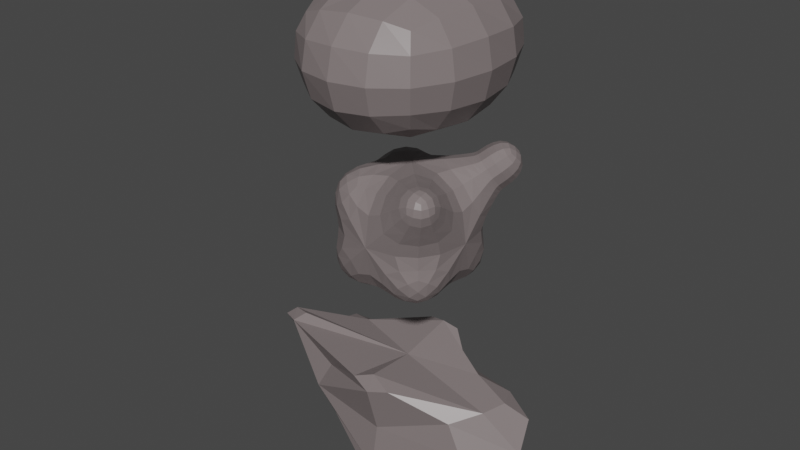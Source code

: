 # Source: asteroid.blend  (saved by Blender 3.2.14; exported with 4.5.12 LTS)
import bpy
from mathutils import Matrix  # noqa: F401  (used for matrix-valued properties, if any)

bpy.ops.wm.read_factory_settings(use_empty=True)
scene = bpy.context.scene
scene.name = 'Scene'

# ---- collections
col_collection = bpy.data.collections.new('Collection'); scene.collection.children.link(col_collection)

# ---- materials (node trees are filled in below, after node groups)
mat_material = bpy.data.materials.new('Material')
mat_material.alpha_threshold = 0.0
mat_material.use_transparent_shadow = False
mat_material.line_color = (0.0, 0.0, 0.0, 1.0)

# ---- material node trees
mat_material.use_nodes = True; mat_material.node_tree.nodes.clear()
_N = mat_material.node_tree.nodes; _L = mat_material.node_tree.links
n0 = _N.new('ShaderNodeOutputMaterial'); n0.name = 'Material Output'; n0.location = (300, 300)
n1 = _N.new('ShaderNodeBsdfPrincipled'); n1.name = 'Principled BSDF'; n1.location = (10, 300)
n1.distribution = 'GGX'
n1.subsurface_method = 'RANDOM_WALK_SKIN'
n1.inputs[0].default_value = (0.2119, 0.1773, 0.1773, 1.0)
n1.inputs[2].default_value = 0.4
n1.inputs[3].default_value = 1.45
n1.inputs[27].default_value = (0.0, 0.0, 0.0, 1.0)
n1.inputs[28].default_value = 1.0
_L.new(n1.outputs[0], n0.inputs[0])
n0.is_active_output = True

# ---- world
world_world = bpy.data.worlds.new('World'); scene.world = world_world
world_world.use_nodes = True; world_world.node_tree.nodes.clear()
_N = world_world.node_tree.nodes; _L = world_world.node_tree.links
n0 = _N.new('ShaderNodeOutputWorld'); n0.name = 'World Output'; n0.location = (300, 300)
n1 = _N.new('ShaderNodeBackground'); n1.name = 'Background'; n1.location = (10, 300)
n1.inputs[0].default_value = (0.05088, 0.05088, 0.05088, 1.0)
_L.new(n1.outputs[0], n0.inputs[0])
n0.is_active_output = True
world_world.color = (0.05088, 0.05088, 0.05088)
world_world.use_sun_shadow = False
world_world.sun_shadow_jitter_overblur = 0.0

# ---- meshes
me_cube = bpy.data.meshes.new('Cube')
me_cube.from_pydata([(1.914, -0.8693, 0.7722), (1.948, -0.7664, -0.7664), (-1.982, 0.7882, -0.8134), (-1.982, -0.8134, 0.7882), (-1.948, -0.7505, -0.7505), (0.9626, 1.099, 1.099), (2.702, 0.3468, 1.084), (2.702, 1.084, 0.3468), (-2.938, 1.166, 0.5092), (-2.938, 0.5092, 1.166), (-1.569, 1.165, 1.165), (-2.38, 0.02953, -0.9243), (-0.05274, 0.9414, -0.9529), (-2.38, -0.9243, 0.02953), (2.37, -0.9585, 0.004535), (2.37, 0.004535, -0.9585), (1.656, 1.279, 0.6871), (1.656, 0.6871, 1.279), (3.22, 0.6657, 0.6657), (2.472, 1.001, -0.2329), (2.472, -0.2329, 1.001), (-2.113, 1.342, 0.8149), (-3.393, 0.8159, 0.8159), (-2.113, 0.8149, 1.342), (-2.611, 1.04, -0.1202), (-0.006866, -1.291, 0.004435), (-0.1889, 0.1453, 1.396), (-0.006866, 0.004435, -1.291), (3.407, 0.04693, 0.04693), (2.433, 0.9709, 0.9709), (-3.442, 0.1339, 0.1339), (-2.817, 1.109, 1.109), (-0.1889, 1.396, 0.1453), (2.865, 1.16, -1.051), (2.849, 0.8715, -1.294), (2.138, 1.148, -1.292), (-0.1091, -1.282, 1.557), (-0.6224, -1.432, 1.372), (-0.06774, -1.582, 1.217), (0.4788, -1.447, 1.367), (-0.02768, -1.148, -1.477), (0.5492, -1.312, -1.312), (-0.02768, -1.477, -1.148), (-0.597, -1.308, -1.308), (-0.5742, 1.648, 1.648), (-0.09874, 1.509, 1.782), (0.2707, 1.627, 1.627), (-0.09874, 1.782, 1.509), (-3.564, -0.5776, 1.412), (-3.328, -0.3344, 1.617), (-3.827, -0.1575, 1.516), (-4.061, -0.333, 1.32)], [], [(43, 42, 25, 13, 4), (3, 37, 36, 26, 49, 48), (14, 0, 39, 38, 25), (27, 15, 1, 41, 40), (6, 17, 26, 20), (3, 48, 51, 30, 13), (5, 16, 32, 47, 46), (11, 27, 40, 43, 4), (25, 38, 37, 3, 13), (2, 12, 27, 11), (34, 33, 19, 28, 15), (10, 44, 47, 32, 21), (1, 14, 25, 42, 41), (0, 20, 26, 36, 39), (7, 18, 28, 19), (6, 20, 28, 18), (0, 14, 28, 20), (1, 15, 28, 14), (5, 17, 29, 16), (6, 18, 29, 17), (7, 16, 29, 18), (4, 13, 30, 11), (9, 22, 30, 51, 50), (9, 50, 49, 26, 23), (8, 24, 30, 22), (2, 11, 30, 24), (8, 22, 31, 21), (9, 23, 31, 22), (10, 21, 31, 23), (2, 24, 32, 12), (8, 21, 32, 24), (10, 23, 26, 45, 44), (5, 46, 45, 26, 17), (7, 19, 32, 16), (12, 35, 34, 15, 27), (33, 34, 35), (36, 37, 38, 39), (40, 41, 42, 43), (44, 45, 46, 47), (48, 49, 50, 51), (33, 35, 12, 32, 19)])
_uv = me_cube.uv_layers.new(name='UVMap')
_uv.uv.foreach_set('vector', [0.375, 0.9117, 0.4067, 0.875, 0.5, 0.875, 0.5, 1.0, 0.375, 1.0, 0.875, 0.75, 0.7853, 0.75, 0.7514, 0.7207, 0.7566, 0.6142, 0.8481, 0.6531, 0.875, 0.6903, 0.5004, 0.7504, 0.625, 0.75, 0.625, 0.8397, 0.5949, 0.875, 0.5, 0.875, 0.25, 0.625, 0.3746, 0.6246, 0.375, 0.75, 0.2868, 0.75, 0.25, 0.7183, 0.625, 0.6179, 0.684, 0.559, 0.7566, 0.6142, 0.6265, 0.6522, 0.625, 0.0, 0.625, 0.05965, 0.5984, 0.09699, 0.511, 0.1347, 0.5, 0.0, 0.625, 0.3821, 0.5603, 0.4421, 0.512, 0.3682, 0.6003, 0.3583, 0.625, 0.3643, 0.125, 0.625, 0.25, 0.625, 0.25, 0.7183, 0.2133, 0.75, 0.125, 0.75, 0.5, 0.875, 0.5949, 0.875, 0.625, 0.9103, 0.625, 1.0, 0.5, 1.0, 0.125, 0.5, 0.25, 0.5, 0.25, 0.625, 0.125, 0.625, 0.3749, 0.5367, 0.4067, 0.4994, 0.4744, 0.4981, 0.5037, 0.6209, 0.3746, 0.6246, 0.625, 0.329, 0.625, 0.3467, 0.6003, 0.3583, 0.512, 0.3682, 0.5855, 0.2895, 0.375, 0.75, 0.5004, 0.7504, 0.5, 0.875, 0.4067, 0.875, 0.375, 0.8382, 0.625, 0.75, 0.6265, 0.6522, 0.7566, 0.6142, 0.7514, 0.7207, 0.7147, 0.75, 0.5282, 0.4987, 0.5587, 0.556, 0.5037, 0.6209, 0.4744, 0.4981, 0.625, 0.6179, 0.6265, 0.6522, 0.5037, 0.6209, 0.5587, 0.556, 0.625, 0.75, 0.5004, 0.7504, 0.5037, 0.6209, 0.6265, 0.6522, 0.375, 0.75, 0.3746, 0.6246, 0.5037, 0.6209, 0.5004, 0.7504, 0.625, 0.3821, 0.625, 0.5, 0.5831, 0.4996, 0.5603, 0.4421, 0.625, 0.6179, 0.5587, 0.556, 0.5831, 0.4996, 0.625, 0.5, 0.5282, 0.4987, 0.5603, 0.4421, 0.5831, 0.4996, 0.5587, 0.556, 0.375, 0.0, 0.5, 0.0, 0.511, 0.1347, 0.375, 0.125, 0.625, 0.171, 0.5883, 0.2207, 0.511, 0.1347, 0.5984, 0.09699, 0.625, 0.1131, 0.875, 0.579, 0.875, 0.6369, 0.8481, 0.6531, 0.7566, 0.6142, 0.8355, 0.5395, 0.546, 0.25, 0.4842, 0.2507, 0.511, 0.1347, 0.5883, 0.2207, 0.375, 0.25, 0.375, 0.125, 0.511, 0.1347, 0.4842, 0.2507, 0.546, 0.25, 0.5883, 0.2207, 0.6554, 0.3078, 0.671, 0.375, 0.625, 0.171, 0.7105, 0.3355, 0.6554, 0.3078, 0.5883, 0.2207, 0.796, 0.5, 0.671, 0.375, 0.6554, 0.3078, 0.7105, 0.3355, 0.375, 0.25, 0.4842, 0.2507, 0.512, 0.3682, 0.375, 0.375, 0.546, 0.25, 0.5855, 0.2895, 0.512, 0.3682, 0.4842, 0.2507, 0.796, 0.5, 0.8355, 0.5395, 0.7566, 0.6142, 0.7667, 0.5249, 0.7783, 0.5, 0.7429, 0.5, 0.7607, 0.5, 0.7667, 0.5249, 0.7566, 0.6142, 0.684, 0.559, 0.5282, 0.4987, 0.4744, 0.4981, 0.512, 0.3682, 0.5603, 0.4421, 0.25, 0.5, 0.3383, 0.5, 0.3749, 0.5367, 0.3746, 0.6246, 0.25, 0.625, 0.4067, 0.4994, 0.3749, 0.5367, 0.3383, 0.5, 0.7514, 0.7207, 0.7853, 0.75, 0.5949, 0.875, 0.625, 0.8397, 0.25, 0.7183, 0.2868, 0.75, 0.4067, 0.875, 0.375, 0.9117, 0.625, 0.3467, 0.7667, 0.5249, 0.7607, 0.5, 0.6003, 0.3583, 0.625, 0.05965, 0.8481, 0.6531, 0.875, 0.6369, 0.5984, 0.09699, 0.4067, 0.4994, 0.375, 0.4633, 0.375, 0.375, 0.512, 0.3682, 0.4744, 0.4981])
me_cube.materials.append(mat_material)
me_cube.use_remesh_preserve_volume = False
me_cube.use_remesh_preserve_attributes = False
me_cube.use_mirror_vertex_groups = False
me_cube.update()
me_cube_002 = bpy.data.meshes.new('Cube.002')
me_cube_002.from_pydata([(-0.3527, -1.741, 3.527), (-1.741, -1.741, 4.915), (-1.741, -0.3527, 3.527), (-0.3527, -1.741, 7.008), (-1.741, -0.3527, 7.008), (-1.741, -1.741, 5.62), (-1.741, 0.3527, 3.527), (-1.741, 1.741, 4.915), (-0.3527, 1.741, 3.527), (-0.3527, 1.741, 7.008), (-1.741, 1.741, 5.62), (-1.741, 0.3527, 7.008), (1.741, -0.3527, 3.527), (1.741, -1.741, 4.915), (0.3527, -1.741, 3.527), (0.3527, -1.741, 7.008), (1.741, -1.741, 5.62), (1.741, -0.3527, 7.008), (0.3527, 1.741, 3.527), (1.741, 1.741, 4.915), (1.741, 0.3527, 3.527), (1.741, 0.3527, 7.008), (1.741, 1.741, 5.62), (0.3527, 1.741, 7.008), (1.974, -1.974, 7.241), (0.3527, 1.741, 7.008), (1.741, 0.3527, 7.008), (1.741, 1.741, 5.62), (0.9125, 2.3, 7.568), (2.3, 0.9125, 7.568), (2.3, 2.3, 6.18), (-1.857, 1.857, 3.411)], [], [(14, 13, 16, 15, 3, 5, 1, 0), (20, 19, 22, 21, 17, 16, 13, 12), (21, 23, 9, 11, 4, 3, 15, 17), (2, 1, 5, 4, 11, 10, 7, 6), (8, 7, 10, 9, 23, 22, 19, 18), (0, 1, 2), (3, 4, 5), (7, 8, 31), (9, 10, 11), (12, 13, 14), (16, 17, 24), (18, 19, 20), (21, 22, 27, 26), (6, 8, 18, 20, 12, 14, 0, 2), (15, 16, 24), (17, 15, 24), (27, 25, 28, 30), (22, 23, 25, 27), (23, 21, 26, 25), (29, 30, 28), (26, 27, 30, 29), (25, 26, 29, 28), (6, 7, 31), (8, 6, 31)])
_uv = me_cube_002.uv_layers.new(name='UVMap')
_uv.uv.foreach_set('vector', [0.375, 0.8497, 0.4747, 0.75, 0.5253, 0.75, 0.625, 0.8497, 0.625, 0.9003, 0.5253, 1.0, 0.4747, 1.0, 0.375, 0.9003, 0.375, 0.5997, 0.4747, 0.5, 0.5253, 0.5, 0.625, 0.5997, 0.625, 0.6503, 0.5253, 0.75, 0.4747, 0.75, 0.375, 0.6503, 0.625, 0.5997, 0.7247, 0.5, 0.7753, 0.5, 0.875, 0.5997, 0.875, 0.6503, 0.7753, 0.75, 0.7247, 0.75, 0.625, 0.6503, 0.375, 0.09967, 0.4747, 0.0, 0.5253, 0.0, 0.625, 0.09967, 0.625, 0.1503, 0.5253, 0.25, 0.4747, 0.25, 0.375, 0.1503, 0.375, 0.3497, 0.4747, 0.25, 0.5253, 0.25, 0.625, 0.3497, 0.625, 0.4003, 0.5253, 0.5, 0.4747, 0.5, 0.375, 0.4003, 0.2247, 0.75, 0.4747, 1.0, 0.375, 0.09967, 0.625, 0.9003, 0.875, 0.6503, 0.5253, 0.0, 0.4747, 0.25, 0.375, 0.3497, 0.4747, 0.25, 0.7753, 0.5, 0.5253, 0.25, 0.625, 0.1503, 0.375, 0.6503, 0.4747, 0.75, 0.375, 0.8497, 0.5253, 0.75, 0.625, 0.6503, 0.5253, 0.75, 0.2753, 0.5, 0.4747, 0.5, 0.375, 0.5997, 0.625, 0.5997, 0.5253, 0.5, 0.5253, 0.5, 0.625, 0.5997, 0.125, 0.5997, 0.2247, 0.5, 0.2753, 0.5, 0.375, 0.5997, 0.375, 0.6503, 0.2753, 0.75, 0.2247, 0.75, 0.125, 0.6503, 0.625, 0.8497, 0.5253, 0.75, 0.625, 0.8497, 0.625, 0.6503, 0.7247, 0.75, 0.625, 0.6503, 0.5253, 0.5, 0.625, 0.4003, 0.625, 0.4003, 0.5253, 0.5, 0.5253, 0.5, 0.625, 0.4003, 0.625, 0.4003, 0.5253, 0.5, 0.7247, 0.5, 0.625, 0.5997, 0.625, 0.5997, 0.7247, 0.5, 0.625, 0.5997, 0.5253, 0.5, 0.625, 0.4003, 0.625, 0.5997, 0.5253, 0.5, 0.5253, 0.5, 0.625, 0.5997, 0.7247, 0.5, 0.625, 0.5997, 0.625, 0.5997, 0.7247, 0.5, 0.375, 0.1503, 0.4747, 0.25, 0.375, 0.1503, 0.2247, 0.5, 0.125, 0.5997, 0.2247, 0.5])
me_cube_002.materials.append(mat_material)
me_cube_002.use_remesh_fix_poles = True
me_cube_002.use_remesh_preserve_attributes = False
me_cube_002.update()
me_cube_003 = bpy.data.meshes.new('Cube.003')
me_cube_003.from_pydata([(-2.595, -3.23, 7.451), (-2.595, -3.23, 11.7), (-2.595, 3.23, 7.451), (2.595, -3.23, 7.451), (2.595, -3.23, 11.7), (2.595, 3.23, 7.451), (2.595, 3.23, 11.7), (0.3573, 3.23, 11.7), (-2.595, 3.23, 9.282), (-2.595, -0.4447, 11.7)], [], [(2, 8, 7, 6, 5), (5, 6, 4, 3), (3, 4, 1, 0), (2, 5, 3, 0), (0, 1, 9, 8, 2), (7, 8, 9), (6, 7, 9, 1, 4)])
_uv = me_cube_003.uv_layers.new(name='UVMap')
_uv.uv.foreach_set('vector', [0.375, 0.25, 0.4828, 0.25, 0.625, 0.3922, 0.625, 0.5, 0.375, 0.5, 0.375, 0.5, 0.625, 0.5, 0.625, 0.75, 0.375, 0.75, 0.375, 0.75, 0.625, 0.75, 0.625, 1.0, 0.375, 1.0, 0.125, 0.5, 0.375, 0.5, 0.375, 0.75, 0.125, 0.75, 0.375, 0.0, 0.625, 0.0, 0.625, 0.1078, 0.4828, 0.25, 0.375, 0.25, 0.7328, 0.5, 0.4828, 0.25, 0.625, 0.1078, 0.625, 0.5, 0.7328, 0.5, 0.875, 0.6422, 0.875, 0.75, 0.625, 0.75])
me_cube_003.materials.append(mat_material)
me_cube_003.use_remesh_fix_poles = True
me_cube_003.use_remesh_preserve_attributes = False
me_cube_003.update()

# ---- objects
ob_cube = bpy.data.objects.new('Cube', me_cube)
ob_cube_001 = bpy.data.objects.new('Cube.001', me_cube_002)
ob_cube_002 = bpy.data.objects.new('Cube.002', me_cube_003)

# ---- transforms, parenting, visibility, modifiers, constraints
ob_cube.location = (0.0, 0.0, 0.0)
ob_cube.scale = (0.4, 0.4, 0.4)
ob_cube.lock_rotations_4d = False
ob_cube.empty_display_type = 'ARROWS'
ob_cube.lineart.crease_threshold = 0.0
ob_cube_001.location = (0.0, 0.0, 0.0)
ob_cube_001.scale = (0.4, 0.4, 0.4)
_m = ob_cube_001.modifiers.new('Subdivision', 'SUBSURF')
ob_cube_002.location = (0.0, 0.0, 0.0)
ob_cube_002.scale = (0.4, 0.4, 0.4)
_m = ob_cube_002.modifiers.new('Subdivision', 'SUBSURF')

# ---- collection membership
col_collection.objects.link(ob_cube)
col_collection.objects.link(ob_cube_001)
col_collection.objects.link(ob_cube_002)

# ---- scene / render settings (as saved in the file)
scene.frame_start = 1; scene.frame_end = 250; scene.frame_set(1)
scene.render.engine = 'BLENDER_EEVEE_NEXT'
scene.cycles.sampling_pattern = 'TABULATED_SOBOL'
scene.cycles.use_light_tree = False
scene.view_settings.view_transform = 'Filmic'
bpy.context.view_layer.update()

# ---- added for rendering (the .blend has no active camera and no usable light): camera, sun
cam_auto = bpy.data.cameras.new('AutoCamera')
cam_auto.lens = 50.0
cam_auto.sensor_width = 36.0
cam_auto.clip_end = 1000.0
ob_auto_camera = bpy.data.objects.new('AutoCamera', cam_auto)
scene.collection.objects.link(ob_auto_camera)
ob_auto_camera.location = (5.9624, -7.31192, 6.91884)
ob_auto_camera.rotation_euler = (1.09748, -7.21219e-08, 0.694738)
scene.camera = ob_auto_camera
light_auto_sun = bpy.data.lights.new('AutoSun', 'SUN')
light_auto_sun.energy = 3.0
light_auto_sun.angle = 0.0523599
ob_auto_sun = bpy.data.objects.new('AutoSun', light_auto_sun)
scene.collection.objects.link(ob_auto_sun)
ob_auto_sun.rotation_euler = (0.872665, 0.174533, 0.523599)
bpy.context.view_layer.update()
